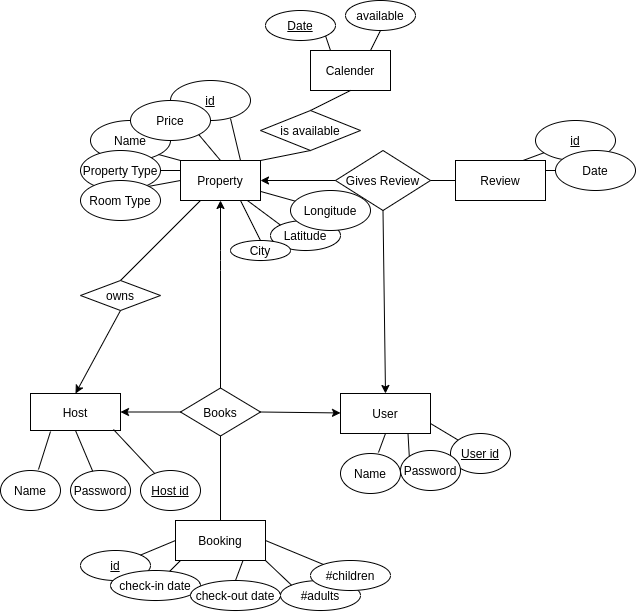

The diagram above was exported from draw.io. Its source (the exported page's mxGraphModel, read from the mxfile embedded in the PNG):
<mxGraphModel dx="2090" dy="706" grid="1" gridSize="10" guides="1" tooltips="1" connect="1" arrows="1" fold="1" page="1" pageScale="1" pageWidth="850" pageHeight="1100" math="0" shadow="0">
  <root>
    <mxCell id="0" />
    <mxCell id="1" parent="0" />
    <mxCell id="FqKJybIA4iJJsdeUylbw-1" value="Property" style="rounded=0;whiteSpace=wrap;html=1;" vertex="1" parent="1">
      <mxGeometry x="170" y="220" width="80" height="40" as="geometry" />
    </mxCell>
    <mxCell id="FqKJybIA4iJJsdeUylbw-2" value="&lt;u&gt;id&lt;/u&gt;" style="ellipse;whiteSpace=wrap;html=1;" vertex="1" parent="1">
      <mxGeometry x="160" y="140" width="80" height="40" as="geometry" />
    </mxCell>
    <mxCell id="FqKJybIA4iJJsdeUylbw-3" value="Name" style="ellipse;whiteSpace=wrap;html=1;" vertex="1" parent="1">
      <mxGeometry x="80" y="180" width="80" height="40" as="geometry" />
    </mxCell>
    <mxCell id="FqKJybIA4iJJsdeUylbw-4" value="Property Type" style="ellipse;whiteSpace=wrap;html=1;" vertex="1" parent="1">
      <mxGeometry x="70" y="210" width="80" height="40" as="geometry" />
    </mxCell>
    <mxCell id="FqKJybIA4iJJsdeUylbw-5" value="Room Type" style="ellipse;whiteSpace=wrap;html=1;" vertex="1" parent="1">
      <mxGeometry x="70" y="240" width="80" height="40" as="geometry" />
    </mxCell>
    <mxCell id="FqKJybIA4iJJsdeUylbw-6" value="Latitude" style="ellipse;whiteSpace=wrap;html=1;" vertex="1" parent="1">
      <mxGeometry x="260" y="280" width="70" height="30" as="geometry" />
    </mxCell>
    <mxCell id="FqKJybIA4iJJsdeUylbw-7" value="Longitude" style="ellipse;whiteSpace=wrap;html=1;" vertex="1" parent="1">
      <mxGeometry x="280" y="250" width="80" height="40" as="geometry" />
    </mxCell>
    <mxCell id="FqKJybIA4iJJsdeUylbw-8" value="City" style="ellipse;whiteSpace=wrap;html=1;" vertex="1" parent="1">
      <mxGeometry x="220" y="300" width="60" height="20" as="geometry" />
    </mxCell>
    <mxCell id="FqKJybIA4iJJsdeUylbw-9" value="Price" style="ellipse;whiteSpace=wrap;html=1;" vertex="1" parent="1">
      <mxGeometry x="120" y="160" width="80" height="40" as="geometry" />
    </mxCell>
    <mxCell id="FqKJybIA4iJJsdeUylbw-11" value="" style="endArrow=none;html=1;exitX=0.75;exitY=0;exitDx=0;exitDy=0;entryX=0.75;entryY=0.95;entryDx=0;entryDy=0;entryPerimeter=0;" edge="1" parent="1" source="FqKJybIA4iJJsdeUylbw-1" target="FqKJybIA4iJJsdeUylbw-2">
      <mxGeometry width="50" height="50" relative="1" as="geometry">
        <mxPoint x="400" y="280" as="sourcePoint" />
        <mxPoint x="450" y="230" as="targetPoint" />
      </mxGeometry>
    </mxCell>
    <mxCell id="FqKJybIA4iJJsdeUylbw-12" value="" style="endArrow=none;html=1;exitX=0.5;exitY=0;exitDx=0;exitDy=0;entryX=1;entryY=1;entryDx=0;entryDy=0;" edge="1" parent="1" source="FqKJybIA4iJJsdeUylbw-1" target="FqKJybIA4iJJsdeUylbw-9">
      <mxGeometry width="50" height="50" relative="1" as="geometry">
        <mxPoint x="400" y="280" as="sourcePoint" />
        <mxPoint x="450" y="230" as="targetPoint" />
      </mxGeometry>
    </mxCell>
    <mxCell id="FqKJybIA4iJJsdeUylbw-13" value="" style="endArrow=none;html=1;exitX=0;exitY=0;exitDx=0;exitDy=0;" edge="1" parent="1" source="FqKJybIA4iJJsdeUylbw-1">
      <mxGeometry width="50" height="50" relative="1" as="geometry">
        <mxPoint x="220" y="230" as="sourcePoint" />
        <mxPoint x="148" y="214" as="targetPoint" />
      </mxGeometry>
    </mxCell>
    <mxCell id="FqKJybIA4iJJsdeUylbw-14" value="" style="endArrow=none;html=1;exitX=0;exitY=0.25;exitDx=0;exitDy=0;entryX=1;entryY=0.5;entryDx=0;entryDy=0;" edge="1" parent="1" source="FqKJybIA4iJJsdeUylbw-1" target="FqKJybIA4iJJsdeUylbw-4">
      <mxGeometry width="50" height="50" relative="1" as="geometry">
        <mxPoint x="230" y="240" as="sourcePoint" />
        <mxPoint x="208.2842712474619" y="214.14213562373095" as="targetPoint" />
      </mxGeometry>
    </mxCell>
    <mxCell id="FqKJybIA4iJJsdeUylbw-15" value="" style="endArrow=none;html=1;exitX=1;exitY=0;exitDx=0;exitDy=0;entryX=0;entryY=0.5;entryDx=0;entryDy=0;" edge="1" parent="1" source="FqKJybIA4iJJsdeUylbw-5" target="FqKJybIA4iJJsdeUylbw-1">
      <mxGeometry width="50" height="50" relative="1" as="geometry">
        <mxPoint x="240" y="250" as="sourcePoint" />
        <mxPoint x="218.2842712474619" y="224.14213562373095" as="targetPoint" />
      </mxGeometry>
    </mxCell>
    <mxCell id="FqKJybIA4iJJsdeUylbw-16" value="" style="endArrow=none;html=1;exitX=0;exitY=0;exitDx=0;exitDy=0;" edge="1" parent="1" source="FqKJybIA4iJJsdeUylbw-6" target="FqKJybIA4iJJsdeUylbw-1">
      <mxGeometry width="50" height="50" relative="1" as="geometry">
        <mxPoint x="250" y="260" as="sourcePoint" />
        <mxPoint x="228.2842712474619" y="234.14213562373095" as="targetPoint" />
      </mxGeometry>
    </mxCell>
    <mxCell id="FqKJybIA4iJJsdeUylbw-17" value="" style="endArrow=none;html=1;" edge="1" parent="1" source="FqKJybIA4iJJsdeUylbw-7" target="FqKJybIA4iJJsdeUylbw-1">
      <mxGeometry width="50" height="50" relative="1" as="geometry">
        <mxPoint x="260" y="270" as="sourcePoint" />
        <mxPoint x="238.2842712474619" y="244.14213562373095" as="targetPoint" />
      </mxGeometry>
    </mxCell>
    <mxCell id="FqKJybIA4iJJsdeUylbw-18" value="" style="endArrow=none;html=1;exitX=0.5;exitY=0;exitDx=0;exitDy=0;entryX=0.75;entryY=1;entryDx=0;entryDy=0;" edge="1" parent="1" source="FqKJybIA4iJJsdeUylbw-8" target="FqKJybIA4iJJsdeUylbw-1">
      <mxGeometry width="50" height="50" relative="1" as="geometry">
        <mxPoint x="270" y="280" as="sourcePoint" />
        <mxPoint x="248.2842712474619" y="254.14213562373095" as="targetPoint" />
      </mxGeometry>
    </mxCell>
    <mxCell id="FqKJybIA4iJJsdeUylbw-19" value="Review" style="rounded=0;whiteSpace=wrap;html=1;" vertex="1" parent="1">
      <mxGeometry x="445" y="220" width="90" height="40" as="geometry" />
    </mxCell>
    <mxCell id="FqKJybIA4iJJsdeUylbw-20" value="&lt;u&gt;id&lt;/u&gt;" style="ellipse;whiteSpace=wrap;html=1;" vertex="1" parent="1">
      <mxGeometry x="525" y="180" width="80" height="40" as="geometry" />
    </mxCell>
    <mxCell id="FqKJybIA4iJJsdeUylbw-21" value="Date" style="ellipse;whiteSpace=wrap;html=1;" vertex="1" parent="1">
      <mxGeometry x="545" y="210" width="80" height="40" as="geometry" />
    </mxCell>
    <mxCell id="FqKJybIA4iJJsdeUylbw-22" value="" style="endArrow=none;html=1;entryX=0.75;entryY=0;entryDx=0;entryDy=0;" edge="1" parent="1" source="FqKJybIA4iJJsdeUylbw-20" target="FqKJybIA4iJJsdeUylbw-19">
      <mxGeometry width="50" height="50" relative="1" as="geometry">
        <mxPoint x="355" y="275" as="sourcePoint" />
        <mxPoint x="405" y="225" as="targetPoint" />
      </mxGeometry>
    </mxCell>
    <mxCell id="FqKJybIA4iJJsdeUylbw-23" value="" style="endArrow=none;html=1;entryX=1;entryY=0.25;entryDx=0;entryDy=0;exitX=0;exitY=0.5;exitDx=0;exitDy=0;" edge="1" parent="1" source="FqKJybIA4iJJsdeUylbw-21" target="FqKJybIA4iJJsdeUylbw-19">
      <mxGeometry width="50" height="50" relative="1" as="geometry">
        <mxPoint x="526.3227816872538" y="204.52374120367904" as="sourcePoint" />
        <mxPoint x="515" y="230" as="targetPoint" />
      </mxGeometry>
    </mxCell>
    <mxCell id="FqKJybIA4iJJsdeUylbw-27" value="User" style="rounded=0;whiteSpace=wrap;html=1;" vertex="1" parent="1">
      <mxGeometry x="330" y="453" width="90" height="40" as="geometry" />
    </mxCell>
    <mxCell id="FqKJybIA4iJJsdeUylbw-29" value="&lt;u&gt;User id&lt;/u&gt;" style="ellipse;whiteSpace=wrap;html=1;" vertex="1" parent="1">
      <mxGeometry x="440" y="493" width="60" height="40" as="geometry" />
    </mxCell>
    <mxCell id="FqKJybIA4iJJsdeUylbw-30" value="Password" style="ellipse;whiteSpace=wrap;html=1;" vertex="1" parent="1">
      <mxGeometry x="390" y="510" width="60" height="40" as="geometry" />
    </mxCell>
    <mxCell id="FqKJybIA4iJJsdeUylbw-31" value="Name" style="ellipse;whiteSpace=wrap;html=1;" vertex="1" parent="1">
      <mxGeometry x="330" y="513" width="60" height="40" as="geometry" />
    </mxCell>
    <mxCell id="FqKJybIA4iJJsdeUylbw-32" value="" style="endArrow=none;html=1;exitX=1;exitY=0.75;exitDx=0;exitDy=0;" edge="1" parent="1" source="FqKJybIA4iJJsdeUylbw-27" target="FqKJybIA4iJJsdeUylbw-29">
      <mxGeometry width="50" height="50" relative="1" as="geometry">
        <mxPoint x="450" y="480" as="sourcePoint" />
        <mxPoint x="500" y="430" as="targetPoint" />
      </mxGeometry>
    </mxCell>
    <mxCell id="FqKJybIA4iJJsdeUylbw-33" value="" style="endArrow=none;html=1;entryX=0.75;entryY=1;entryDx=0;entryDy=0;exitX=0;exitY=0;exitDx=0;exitDy=0;" edge="1" parent="1" source="FqKJybIA4iJJsdeUylbw-30" target="FqKJybIA4iJJsdeUylbw-27">
      <mxGeometry width="50" height="50" relative="1" as="geometry">
        <mxPoint x="240" y="600" as="sourcePoint" />
        <mxPoint x="290" y="550" as="targetPoint" />
      </mxGeometry>
    </mxCell>
    <mxCell id="FqKJybIA4iJJsdeUylbw-34" value="" style="endArrow=none;html=1;entryX=0.5;entryY=1;entryDx=0;entryDy=0;exitX=0.633;exitY=-0.025;exitDx=0;exitDy=0;exitPerimeter=0;" edge="1" parent="1" source="FqKJybIA4iJJsdeUylbw-31" target="FqKJybIA4iJJsdeUylbw-27">
      <mxGeometry width="50" height="50" relative="1" as="geometry">
        <mxPoint x="290" y="630" as="sourcePoint" />
        <mxPoint x="340" y="580" as="targetPoint" />
      </mxGeometry>
    </mxCell>
    <mxCell id="FqKJybIA4iJJsdeUylbw-35" value="Gives Review" style="rhombus;whiteSpace=wrap;html=1;" vertex="1" parent="1">
      <mxGeometry x="325" y="210" width="95" height="60" as="geometry" />
    </mxCell>
    <mxCell id="FqKJybIA4iJJsdeUylbw-36" value="" style="endArrow=classic;html=1;exitX=0;exitY=0.5;exitDx=0;exitDy=0;entryX=1;entryY=0.5;entryDx=0;entryDy=0;" edge="1" parent="1" source="FqKJybIA4iJJsdeUylbw-35" target="FqKJybIA4iJJsdeUylbw-1">
      <mxGeometry width="50" height="50" relative="1" as="geometry">
        <mxPoint x="260" y="320" as="sourcePoint" />
        <mxPoint x="310" y="270" as="targetPoint" />
      </mxGeometry>
    </mxCell>
    <mxCell id="FqKJybIA4iJJsdeUylbw-37" value="" style="endArrow=classic;html=1;exitX=0.5;exitY=1;exitDx=0;exitDy=0;entryX=0.5;entryY=0;entryDx=0;entryDy=0;" edge="1" parent="1" source="FqKJybIA4iJJsdeUylbw-35" target="FqKJybIA4iJJsdeUylbw-27">
      <mxGeometry width="50" height="50" relative="1" as="geometry">
        <mxPoint x="335" y="250" as="sourcePoint" />
        <mxPoint x="260" y="250" as="targetPoint" />
      </mxGeometry>
    </mxCell>
    <mxCell id="FqKJybIA4iJJsdeUylbw-39" value="" style="endArrow=none;html=1;exitX=1;exitY=0.5;exitDx=0;exitDy=0;entryX=0;entryY=0.5;entryDx=0;entryDy=0;" edge="1" parent="1" source="FqKJybIA4iJJsdeUylbw-35" target="FqKJybIA4iJJsdeUylbw-19">
      <mxGeometry width="50" height="50" relative="1" as="geometry">
        <mxPoint x="460" y="320" as="sourcePoint" />
        <mxPoint x="510" y="270" as="targetPoint" />
      </mxGeometry>
    </mxCell>
    <mxCell id="FqKJybIA4iJJsdeUylbw-40" value="Host" style="rounded=0;whiteSpace=wrap;html=1;" vertex="1" parent="1">
      <mxGeometry x="20" y="453" width="90" height="37" as="geometry" />
    </mxCell>
    <mxCell id="FqKJybIA4iJJsdeUylbw-41" value="&lt;u&gt;Host id&lt;/u&gt;" style="ellipse;whiteSpace=wrap;html=1;" vertex="1" parent="1">
      <mxGeometry x="130" y="530" width="60" height="40" as="geometry" />
    </mxCell>
    <mxCell id="FqKJybIA4iJJsdeUylbw-42" value="Password" style="ellipse;whiteSpace=wrap;html=1;" vertex="1" parent="1">
      <mxGeometry x="60" y="530" width="60" height="40" as="geometry" />
    </mxCell>
    <mxCell id="FqKJybIA4iJJsdeUylbw-43" value="Name" style="ellipse;whiteSpace=wrap;html=1;" vertex="1" parent="1">
      <mxGeometry x="-10" y="530" width="60" height="40" as="geometry" />
    </mxCell>
    <mxCell id="FqKJybIA4iJJsdeUylbw-44" value="" style="endArrow=none;html=1;exitX=0.922;exitY=0.973;exitDx=0;exitDy=0;exitPerimeter=0;" edge="1" parent="1" target="FqKJybIA4iJJsdeUylbw-41" source="FqKJybIA4iJJsdeUylbw-40">
      <mxGeometry width="50" height="50" relative="1" as="geometry">
        <mxPoint x="115" y="483" as="sourcePoint" />
        <mxPoint x="200" y="427.5" as="targetPoint" />
      </mxGeometry>
    </mxCell>
    <mxCell id="FqKJybIA4iJJsdeUylbw-45" value="" style="endArrow=none;html=1;entryX=0.5;entryY=1;entryDx=0;entryDy=0;" edge="1" parent="1" source="FqKJybIA4iJJsdeUylbw-42" target="FqKJybIA4iJJsdeUylbw-40">
      <mxGeometry width="50" height="50" relative="1" as="geometry">
        <mxPoint x="-60" y="597.5" as="sourcePoint" />
        <mxPoint x="93.75" y="490.5" as="targetPoint" />
      </mxGeometry>
    </mxCell>
    <mxCell id="FqKJybIA4iJJsdeUylbw-46" value="" style="endArrow=none;html=1;exitX=0.633;exitY=-0.025;exitDx=0;exitDy=0;exitPerimeter=0;" edge="1" parent="1" source="FqKJybIA4iJJsdeUylbw-43">
      <mxGeometry width="50" height="50" relative="1" as="geometry">
        <mxPoint x="-10" y="627.5" as="sourcePoint" />
        <mxPoint x="40" y="491" as="targetPoint" />
      </mxGeometry>
    </mxCell>
    <mxCell id="FqKJybIA4iJJsdeUylbw-47" value="Books" style="rhombus;whiteSpace=wrap;html=1;" vertex="1" parent="1">
      <mxGeometry x="170" y="447.5" width="80" height="48" as="geometry" />
    </mxCell>
    <mxCell id="FqKJybIA4iJJsdeUylbw-48" value="" style="endArrow=classic;html=1;exitX=0;exitY=0.5;exitDx=0;exitDy=0;entryX=1;entryY=0.5;entryDx=0;entryDy=0;" edge="1" parent="1" source="FqKJybIA4iJJsdeUylbw-47" target="FqKJybIA4iJJsdeUylbw-40">
      <mxGeometry width="50" height="50" relative="1" as="geometry">
        <mxPoint x="120" y="400" as="sourcePoint" />
        <mxPoint x="170" y="350" as="targetPoint" />
      </mxGeometry>
    </mxCell>
    <mxCell id="FqKJybIA4iJJsdeUylbw-50" value="" style="endArrow=classic;html=1;exitX=1;exitY=0.5;exitDx=0;exitDy=0;" edge="1" parent="1" source="FqKJybIA4iJJsdeUylbw-47" target="FqKJybIA4iJJsdeUylbw-27">
      <mxGeometry width="50" height="50" relative="1" as="geometry">
        <mxPoint x="250" y="610" as="sourcePoint" />
        <mxPoint x="300" y="560" as="targetPoint" />
      </mxGeometry>
    </mxCell>
    <mxCell id="FqKJybIA4iJJsdeUylbw-51" value="Booking" style="rounded=0;whiteSpace=wrap;html=1;" vertex="1" parent="1">
      <mxGeometry x="165" y="580" width="90" height="40" as="geometry" />
    </mxCell>
    <mxCell id="FqKJybIA4iJJsdeUylbw-52" value="&lt;u&gt;id&lt;/u&gt;" style="ellipse;whiteSpace=wrap;html=1;" vertex="1" parent="1">
      <mxGeometry x="70" y="610" width="70" height="30" as="geometry" />
    </mxCell>
    <mxCell id="FqKJybIA4iJJsdeUylbw-54" value="check-in date" style="ellipse;whiteSpace=wrap;html=1;" vertex="1" parent="1">
      <mxGeometry x="100" y="630" width="90" height="30" as="geometry" />
    </mxCell>
    <mxCell id="FqKJybIA4iJJsdeUylbw-55" value="check-out date" style="ellipse;whiteSpace=wrap;html=1;" vertex="1" parent="1">
      <mxGeometry x="180" y="640" width="90" height="30" as="geometry" />
    </mxCell>
    <mxCell id="FqKJybIA4iJJsdeUylbw-56" value="#adults" style="ellipse;whiteSpace=wrap;html=1;" vertex="1" parent="1">
      <mxGeometry x="270" y="640" width="80" height="30" as="geometry" />
    </mxCell>
    <mxCell id="FqKJybIA4iJJsdeUylbw-59" value="#children" style="ellipse;whiteSpace=wrap;html=1;" vertex="1" parent="1">
      <mxGeometry x="300" y="620" width="80" height="30" as="geometry" />
    </mxCell>
    <mxCell id="FqKJybIA4iJJsdeUylbw-60" value="" style="endArrow=none;html=1;exitX=1;exitY=0;exitDx=0;exitDy=0;entryX=0;entryY=0.5;entryDx=0;entryDy=0;" edge="1" parent="1" source="FqKJybIA4iJJsdeUylbw-52" target="FqKJybIA4iJJsdeUylbw-51">
      <mxGeometry width="50" height="50" relative="1" as="geometry">
        <mxPoint x="10" y="680" as="sourcePoint" />
        <mxPoint x="60" y="630" as="targetPoint" />
      </mxGeometry>
    </mxCell>
    <mxCell id="FqKJybIA4iJJsdeUylbw-61" value="" style="endArrow=none;html=1;" edge="1" parent="1" source="FqKJybIA4iJJsdeUylbw-54">
      <mxGeometry width="50" height="50" relative="1" as="geometry">
        <mxPoint x="139.74873734152925" y="624.3933982822018" as="sourcePoint" />
        <mxPoint x="170" y="620" as="targetPoint" />
      </mxGeometry>
    </mxCell>
    <mxCell id="FqKJybIA4iJJsdeUylbw-62" value="" style="endArrow=none;html=1;exitX=0.5;exitY=0;exitDx=0;exitDy=0;entryX=0.75;entryY=1;entryDx=0;entryDy=0;" edge="1" parent="1" source="FqKJybIA4iJJsdeUylbw-55" target="FqKJybIA4iJJsdeUylbw-51">
      <mxGeometry width="50" height="50" relative="1" as="geometry">
        <mxPoint x="149.74873734152925" y="634.3933982822018" as="sourcePoint" />
        <mxPoint x="185" y="620" as="targetPoint" />
      </mxGeometry>
    </mxCell>
    <mxCell id="FqKJybIA4iJJsdeUylbw-63" value="" style="endArrow=none;html=1;exitX=0;exitY=0;exitDx=0;exitDy=0;entryX=1;entryY=1;entryDx=0;entryDy=0;" edge="1" parent="1" source="FqKJybIA4iJJsdeUylbw-56" target="FqKJybIA4iJJsdeUylbw-51">
      <mxGeometry width="50" height="50" relative="1" as="geometry">
        <mxPoint x="159.74873734152925" y="644.3933982822018" as="sourcePoint" />
        <mxPoint x="195" y="630" as="targetPoint" />
      </mxGeometry>
    </mxCell>
    <mxCell id="FqKJybIA4iJJsdeUylbw-64" value="" style="endArrow=none;html=1;entryX=1;entryY=0.5;entryDx=0;entryDy=0;" edge="1" parent="1" source="FqKJybIA4iJJsdeUylbw-59" target="FqKJybIA4iJJsdeUylbw-51">
      <mxGeometry width="50" height="50" relative="1" as="geometry">
        <mxPoint x="169.74873734152925" y="654.3933982822018" as="sourcePoint" />
        <mxPoint x="205" y="640" as="targetPoint" />
      </mxGeometry>
    </mxCell>
    <mxCell id="FqKJybIA4iJJsdeUylbw-65" value="" style="endArrow=classic;html=1;exitX=0.5;exitY=0;exitDx=0;exitDy=0;entryX=0.5;entryY=1;entryDx=0;entryDy=0;" edge="1" parent="1" source="FqKJybIA4iJJsdeUylbw-47" target="FqKJybIA4iJJsdeUylbw-1">
      <mxGeometry width="50" height="50" relative="1" as="geometry">
        <mxPoint x="190" y="400" as="sourcePoint" />
        <mxPoint x="240" y="350" as="targetPoint" />
        <Array as="points">
          <mxPoint x="210" y="320" />
        </Array>
      </mxGeometry>
    </mxCell>
    <mxCell id="FqKJybIA4iJJsdeUylbw-66" value="" style="endArrow=none;html=1;exitX=0.5;exitY=1;exitDx=0;exitDy=0;entryX=0.5;entryY=0;entryDx=0;entryDy=0;" edge="1" parent="1" source="FqKJybIA4iJJsdeUylbw-47" target="FqKJybIA4iJJsdeUylbw-51">
      <mxGeometry width="50" height="50" relative="1" as="geometry">
        <mxPoint x="250" y="560" as="sourcePoint" />
        <mxPoint x="300" y="510" as="targetPoint" />
      </mxGeometry>
    </mxCell>
    <mxCell id="FqKJybIA4iJJsdeUylbw-67" value="owns" style="rhombus;whiteSpace=wrap;html=1;" vertex="1" parent="1">
      <mxGeometry x="70" y="340" width="80" height="30" as="geometry" />
    </mxCell>
    <mxCell id="FqKJybIA4iJJsdeUylbw-68" value="" style="endArrow=none;html=1;entryX=0.25;entryY=1;entryDx=0;entryDy=0;exitX=0.5;exitY=0;exitDx=0;exitDy=0;" edge="1" parent="1" source="FqKJybIA4iJJsdeUylbw-67" target="FqKJybIA4iJJsdeUylbw-1">
      <mxGeometry width="50" height="50" relative="1" as="geometry">
        <mxPoint x="-40" y="360" as="sourcePoint" />
        <mxPoint x="10" y="310" as="targetPoint" />
      </mxGeometry>
    </mxCell>
    <mxCell id="FqKJybIA4iJJsdeUylbw-69" value="" style="endArrow=classic;html=1;exitX=0.5;exitY=1;exitDx=0;exitDy=0;entryX=0.5;entryY=0;entryDx=0;entryDy=0;" edge="1" parent="1" source="FqKJybIA4iJJsdeUylbw-67" target="FqKJybIA4iJJsdeUylbw-40">
      <mxGeometry width="50" height="50" relative="1" as="geometry">
        <mxPoint x="-60" y="430" as="sourcePoint" />
        <mxPoint x="-10" y="380" as="targetPoint" />
      </mxGeometry>
    </mxCell>
    <mxCell id="FqKJybIA4iJJsdeUylbw-72" value="Calender" style="rounded=0;whiteSpace=wrap;html=1;" vertex="1" parent="1">
      <mxGeometry x="300" y="110" width="80" height="40" as="geometry" />
    </mxCell>
    <mxCell id="FqKJybIA4iJJsdeUylbw-73" value="&lt;u&gt;Date&lt;/u&gt;" style="ellipse;whiteSpace=wrap;html=1;" vertex="1" parent="1">
      <mxGeometry x="255" y="70" width="70" height="30" as="geometry" />
    </mxCell>
    <mxCell id="FqKJybIA4iJJsdeUylbw-74" value="available" style="ellipse;whiteSpace=wrap;html=1;" vertex="1" parent="1">
      <mxGeometry x="335" y="60" width="70" height="30" as="geometry" />
    </mxCell>
    <mxCell id="FqKJybIA4iJJsdeUylbw-75" value="" style="endArrow=none;html=1;exitX=1;exitY=1;exitDx=0;exitDy=0;entryX=0.25;entryY=0;entryDx=0;entryDy=0;" edge="1" parent="1" source="FqKJybIA4iJJsdeUylbw-73" target="FqKJybIA4iJJsdeUylbw-72">
      <mxGeometry width="50" height="50" relative="1" as="geometry">
        <mxPoint x="200" y="90" as="sourcePoint" />
        <mxPoint x="250" y="40" as="targetPoint" />
      </mxGeometry>
    </mxCell>
    <mxCell id="FqKJybIA4iJJsdeUylbw-76" value="" style="endArrow=none;html=1;exitX=0.5;exitY=1;exitDx=0;exitDy=0;entryX=0.75;entryY=0;entryDx=0;entryDy=0;" edge="1" parent="1" source="FqKJybIA4iJJsdeUylbw-74" target="FqKJybIA4iJJsdeUylbw-72">
      <mxGeometry width="50" height="50" relative="1" as="geometry">
        <mxPoint x="324.74873734152925" y="105.60660171779818" as="sourcePoint" />
        <mxPoint x="330" y="120" as="targetPoint" />
      </mxGeometry>
    </mxCell>
    <mxCell id="FqKJybIA4iJJsdeUylbw-77" value="is available" style="rhombus;whiteSpace=wrap;html=1;" vertex="1" parent="1">
      <mxGeometry x="250" y="170" width="100" height="40" as="geometry" />
    </mxCell>
    <mxCell id="FqKJybIA4iJJsdeUylbw-78" value="" style="endArrow=none;html=1;exitX=1;exitY=0;exitDx=0;exitDy=0;entryX=0.5;entryY=1;entryDx=0;entryDy=0;" edge="1" parent="1" source="FqKJybIA4iJJsdeUylbw-1" target="FqKJybIA4iJJsdeUylbw-77">
      <mxGeometry width="50" height="50" relative="1" as="geometry">
        <mxPoint x="410" y="200" as="sourcePoint" />
        <mxPoint x="460" y="150" as="targetPoint" />
      </mxGeometry>
    </mxCell>
    <mxCell id="FqKJybIA4iJJsdeUylbw-79" value="" style="endArrow=none;html=1;exitX=0.5;exitY=0;exitDx=0;exitDy=0;entryX=0.5;entryY=1;entryDx=0;entryDy=0;" edge="1" parent="1" source="FqKJybIA4iJJsdeUylbw-77" target="FqKJybIA4iJJsdeUylbw-72">
      <mxGeometry width="50" height="50" relative="1" as="geometry">
        <mxPoint x="260" y="230" as="sourcePoint" />
        <mxPoint x="310" y="220" as="targetPoint" />
      </mxGeometry>
    </mxCell>
  </root>
</mxGraphModel>